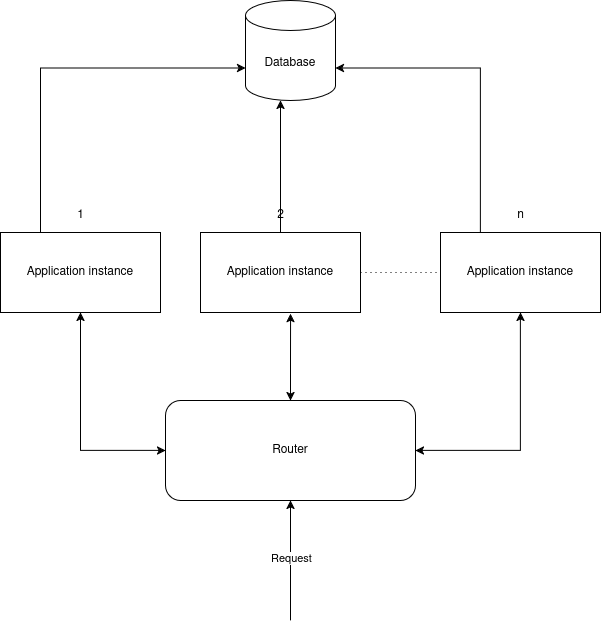

The diagram above was exported from draw.io. Its source (the exported page's mxGraphModel, read from the mxfile embedded in the PNG):
<mxGraphModel dx="1317" dy="766" grid="1" gridSize="10" guides="1" tooltips="1" connect="1" arrows="1" fold="1" page="1" pageScale="1" pageWidth="850" pageHeight="1100" math="0" shadow="0">
  <root>
    <mxCell id="0" />
    <mxCell id="1" parent="0" />
    <mxCell id="jl4kPpg-am1L1cKAHMex-1" value="Application instance" style="rounded=0;whiteSpace=wrap;html=1;" vertex="1" parent="1">
      <mxGeometry x="125" y="272" width="160" height="80" as="geometry" />
    </mxCell>
    <mxCell id="jl4kPpg-am1L1cKAHMex-4" style="edgeStyle=orthogonalEdgeStyle;rounded=0;orthogonalLoop=1;jettySize=auto;html=1;endArrow=none;endFill=0;dashed=1;dashPattern=1 4;" edge="1" parent="1" source="jl4kPpg-am1L1cKAHMex-2" target="jl4kPpg-am1L1cKAHMex-3">
      <mxGeometry relative="1" as="geometry" />
    </mxCell>
    <mxCell id="jl4kPpg-am1L1cKAHMex-2" value="Application instance" style="rounded=0;whiteSpace=wrap;html=1;" vertex="1" parent="1">
      <mxGeometry x="325" y="272" width="160" height="80" as="geometry" />
    </mxCell>
    <mxCell id="jl4kPpg-am1L1cKAHMex-3" value="Application instance" style="rounded=0;whiteSpace=wrap;html=1;" vertex="1" parent="1">
      <mxGeometry x="565" y="272" width="160" height="80" as="geometry" />
    </mxCell>
    <mxCell id="jl4kPpg-am1L1cKAHMex-6" value="1" style="text;html=1;align=center;verticalAlign=middle;resizable=0;points=[];autosize=1;strokeColor=none;fillColor=none;" vertex="1" parent="1">
      <mxGeometry x="190" y="240" width="30" height="30" as="geometry" />
    </mxCell>
    <mxCell id="jl4kPpg-am1L1cKAHMex-7" value="2" style="text;html=1;align=center;verticalAlign=middle;resizable=0;points=[];autosize=1;strokeColor=none;fillColor=none;" vertex="1" parent="1">
      <mxGeometry x="390" y="240" width="30" height="30" as="geometry" />
    </mxCell>
    <mxCell id="jl4kPpg-am1L1cKAHMex-8" value="n" style="text;html=1;align=center;verticalAlign=middle;resizable=0;points=[];autosize=1;strokeColor=none;fillColor=none;" vertex="1" parent="1">
      <mxGeometry x="630" y="240" width="30" height="30" as="geometry" />
    </mxCell>
    <mxCell id="jl4kPpg-am1L1cKAHMex-9" value="Database" style="shape=cylinder3;whiteSpace=wrap;html=1;boundedLbl=1;backgroundOutline=1;size=15;" vertex="1" parent="1">
      <mxGeometry x="370" y="40" width="90" height="100" as="geometry" />
    </mxCell>
    <mxCell id="jl4kPpg-am1L1cKAHMex-14" style="edgeStyle=orthogonalEdgeStyle;rounded=0;orthogonalLoop=1;jettySize=auto;html=1;exitX=0.5;exitY=0;exitDx=0;exitDy=0;" edge="1" parent="1" source="jl4kPpg-am1L1cKAHMex-2">
      <mxGeometry relative="1" as="geometry">
        <mxPoint x="405" y="140" as="targetPoint" />
        <Array as="points">
          <mxPoint x="405" y="140" />
        </Array>
      </mxGeometry>
    </mxCell>
    <mxCell id="jl4kPpg-am1L1cKAHMex-15" style="edgeStyle=orthogonalEdgeStyle;rounded=0;orthogonalLoop=1;jettySize=auto;html=1;exitX=0.25;exitY=0;exitDx=0;exitDy=0;entryX=0;entryY=0;entryDx=0;entryDy=67.5;entryPerimeter=0;" edge="1" parent="1" source="jl4kPpg-am1L1cKAHMex-1" target="jl4kPpg-am1L1cKAHMex-9">
      <mxGeometry relative="1" as="geometry" />
    </mxCell>
    <mxCell id="jl4kPpg-am1L1cKAHMex-16" style="edgeStyle=orthogonalEdgeStyle;rounded=0;orthogonalLoop=1;jettySize=auto;html=1;exitX=0.25;exitY=0;exitDx=0;exitDy=0;entryX=1;entryY=0;entryDx=0;entryDy=67.5;entryPerimeter=0;" edge="1" parent="1" source="jl4kPpg-am1L1cKAHMex-3" target="jl4kPpg-am1L1cKAHMex-9">
      <mxGeometry relative="1" as="geometry">
        <Array as="points">
          <mxPoint x="605" y="108" />
        </Array>
      </mxGeometry>
    </mxCell>
    <mxCell id="jl4kPpg-am1L1cKAHMex-20" style="edgeStyle=orthogonalEdgeStyle;rounded=0;orthogonalLoop=1;jettySize=auto;html=1;entryX=0.5;entryY=1;entryDx=0;entryDy=0;startArrow=classic;startFill=1;" edge="1" parent="1" source="jl4kPpg-am1L1cKAHMex-19" target="jl4kPpg-am1L1cKAHMex-1">
      <mxGeometry relative="1" as="geometry" />
    </mxCell>
    <mxCell id="jl4kPpg-am1L1cKAHMex-21" style="edgeStyle=orthogonalEdgeStyle;rounded=0;orthogonalLoop=1;jettySize=auto;html=1;entryX=0.5;entryY=1;entryDx=0;entryDy=0;startArrow=classic;startFill=1;" edge="1" parent="1" source="jl4kPpg-am1L1cKAHMex-19" target="jl4kPpg-am1L1cKAHMex-3">
      <mxGeometry relative="1" as="geometry" />
    </mxCell>
    <mxCell id="jl4kPpg-am1L1cKAHMex-24" style="edgeStyle=orthogonalEdgeStyle;rounded=0;orthogonalLoop=1;jettySize=auto;html=1;startArrow=classic;startFill=1;endArrow=none;endFill=0;" edge="1" parent="1" source="jl4kPpg-am1L1cKAHMex-19">
      <mxGeometry relative="1" as="geometry">
        <mxPoint x="415" y="660" as="targetPoint" />
      </mxGeometry>
    </mxCell>
    <mxCell id="jl4kPpg-am1L1cKAHMex-26" value="Request" style="edgeLabel;html=1;align=center;verticalAlign=middle;resizable=0;points=[];" vertex="1" connectable="0" parent="jl4kPpg-am1L1cKAHMex-24">
      <mxGeometry x="-0.054" relative="1" as="geometry">
        <mxPoint as="offset" />
      </mxGeometry>
    </mxCell>
    <mxCell id="jl4kPpg-am1L1cKAHMex-19" value="Router" style="rounded=1;whiteSpace=wrap;html=1;" vertex="1" parent="1">
      <mxGeometry x="290" y="440" width="250" height="100" as="geometry" />
    </mxCell>
    <mxCell id="jl4kPpg-am1L1cKAHMex-22" style="edgeStyle=orthogonalEdgeStyle;rounded=0;orthogonalLoop=1;jettySize=auto;html=1;exitX=0.5;exitY=0;exitDx=0;exitDy=0;entryX=0.563;entryY=1.013;entryDx=0;entryDy=0;entryPerimeter=0;startArrow=classic;startFill=1;" edge="1" parent="1" source="jl4kPpg-am1L1cKAHMex-19" target="jl4kPpg-am1L1cKAHMex-2">
      <mxGeometry relative="1" as="geometry" />
    </mxCell>
  </root>
</mxGraphModel>